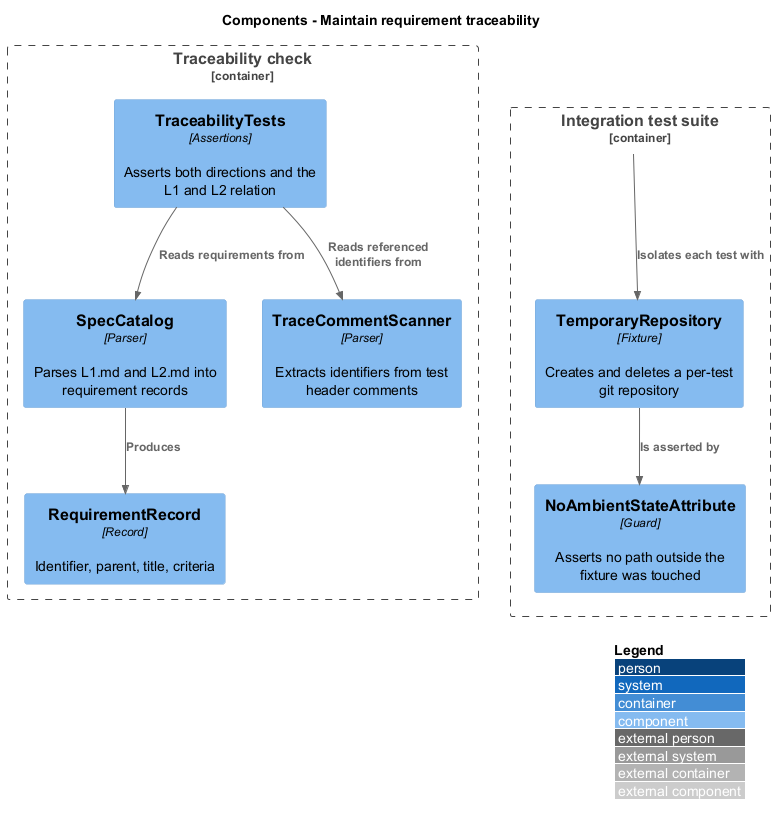

The diagram above was rendered by PlantUML. Its source (embedded in the PNG):
@startuml
!include <C4/C4_Component>
LAYOUT_WITH_LEGEND()
title Components - Maintain requirement traceability

Container_Boundary(traceability, "Traceability check") {
  Component(catalog, "SpecCatalog", "Parser", "Parses L1.md and L2.md into requirement records")
  Component(record, "RequirementRecord", "Record", "Identifier, parent, title, criteria")
  Component(scanner, "TraceCommentScanner", "Parser", "Extracts identifiers from test header comments")
  Component(tests, "TraceabilityTests", "Assertions", "Asserts both directions and the L1 and L2 relation")
}

Container_Boundary(suite, "Integration test suite") {
  Component(temprepo, "TemporaryRepository", "Fixture", "Creates and deletes a per-test git repository")
  Component(guard, "NoAmbientStateAttribute", "Guard", "Asserts no path outside the fixture was touched")
}

Rel(catalog, record, "Produces")
Rel(tests, catalog, "Reads requirements from")
Rel(tests, scanner, "Reads referenced identifiers from")
Rel(suite, temprepo, "Isolates each test with")
Rel(temprepo, guard, "Is asserted by")
@enduml